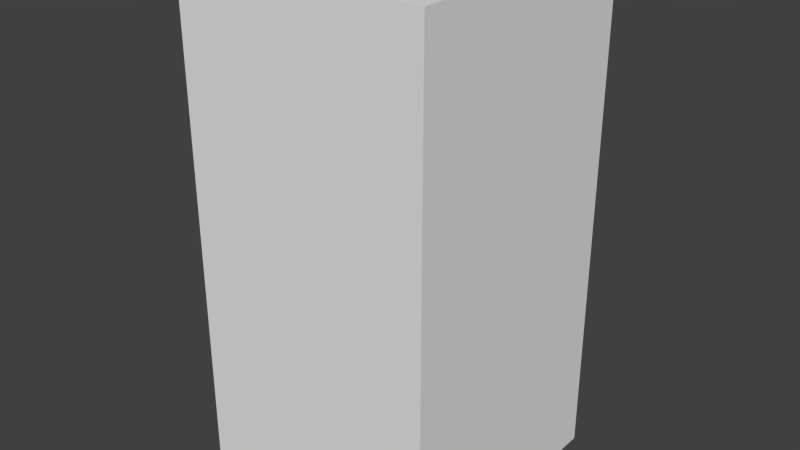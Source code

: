 # Source: greyHouseEight.blend  (saved by Blender 2.68.0; exported with 4.5.12 LTS)
import bpy
from mathutils import Matrix  # noqa: F401  (used for matrix-valued properties, if any)

bpy.ops.wm.read_factory_settings(use_empty=True)
scene = bpy.context.scene
scene.name = 'Scene'

# ---- collections
col_collection_1 = bpy.data.collections.new('Collection 1'); scene.collection.children.link(col_collection_1)

# ---- world
world_world = bpy.data.worlds.new('World'); scene.world = world_world
world_world.color = (0.05088, 0.05088, 0.05088)
world_world.use_sun_shadow = False
world_world.sun_shadow_jitter_overblur = 0.0
world_world.cycles.sampling_method = 'MANUAL'
world_world.cycles.sample_map_resolution = 256

# ---- meshes
me_greyhouseeight = bpy.data.meshes.new('greyHouseEight')
me_greyhouseeight.from_pydata([(-0.5, -0.5, -1.0), (-0.5, 0.5, -1.0), (0.5, 0.5, -1.0), (0.5, -0.5, -1.0), (-0.5, -0.5, 1.0), (-0.5, 0.5, 1.0), (0.5, 0.5, 1.0), (0.5, -0.5, 1.0)], [], [(4, 5, 1, 0), (5, 6, 2, 1), (6, 7, 3, 2), (7, 4, 0, 3), (0, 1, 2, 3), (7, 6, 5, 4)])
me_greyhouseeight.use_remesh_preserve_volume = False
me_greyhouseeight.use_remesh_preserve_attributes = False
me_greyhouseeight.use_mirror_vertex_groups = False
me_greyhouseeight.update()

# ---- objects
ob_greyhouseeight = bpy.data.objects.new('greyHouseEight', me_greyhouseeight)

# ---- transforms, parenting, visibility, modifiers, constraints
ob_greyhouseeight.location = (0.0, 0.0, 0.0)
ob_greyhouseeight.lineart.crease_threshold = 0.0

# ---- collection membership
col_collection_1.objects.link(ob_greyhouseeight)

# ---- scene / render settings (as saved in the file)
scene.frame_start = 1; scene.frame_end = 250; scene.frame_set(1)
scene.render.engine = 'BLENDER_EEVEE_NEXT'
scene.render.image_settings.color_mode = 'RGB'
scene.render.image_settings.compression = 90
scene.render.resolution_percentage = 50
scene.render.dither_intensity = 0.0
scene.cycles.use_denoising = False
scene.cycles.samples = 10
scene.cycles.sampling_pattern = 'TABULATED_SOBOL'
scene.cycles.light_sampling_threshold = 0.0
scene.cycles.use_adaptive_sampling = False
scene.cycles.use_light_tree = False
scene.cycles.blur_glossy = 0.0
scene.cycles.volume_bounces = 1
scene.cycles.pixel_filter_type = 'GAUSSIAN'
scene.cycles.sample_clamp_indirect = 0.0
scene.view_settings.view_transform = 'Standard'
bpy.context.view_layer.update()

# ---- added for rendering (the .blend has no active camera and no usable light): camera, sun
cam_auto = bpy.data.cameras.new('AutoCamera')
cam_auto.lens = 50.0
cam_auto.sensor_width = 36.0
cam_auto.clip_end = 1000.0
ob_auto_camera = bpy.data.objects.new('AutoCamera', cam_auto)
scene.collection.objects.link(ob_auto_camera)
ob_auto_camera.location = (2.26633, -2.71959, 1.81306)
ob_auto_camera.rotation_euler = (1.09748, -7.21219e-08, 0.694738)
scene.camera = ob_auto_camera
light_auto_sun = bpy.data.lights.new('AutoSun', 'SUN')
light_auto_sun.energy = 3.0
light_auto_sun.angle = 0.0523599
ob_auto_sun = bpy.data.objects.new('AutoSun', light_auto_sun)
scene.collection.objects.link(ob_auto_sun)
ob_auto_sun.rotation_euler = (0.872665, 0.174533, 0.523599)
bpy.context.view_layer.update()
